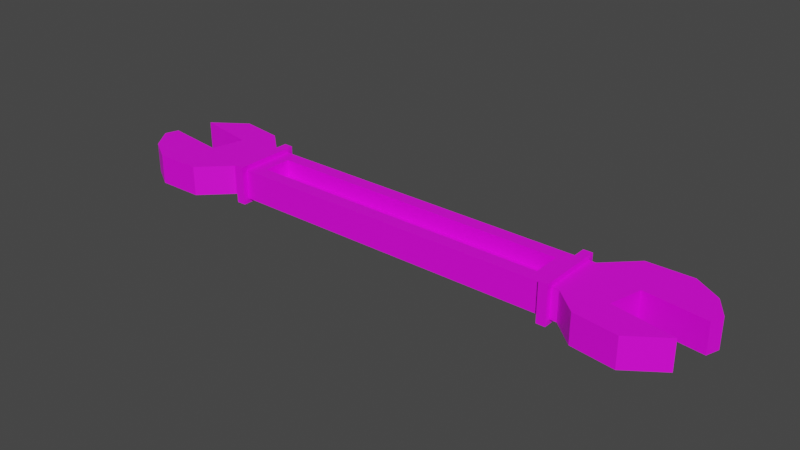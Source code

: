 # Source: big_wrench.blend  (saved by Blender 3.2.14; exported with 4.5.12 LTS)
import bpy
from mathutils import Matrix  # noqa: F401  (used for matrix-valued properties, if any)

bpy.ops.wm.read_factory_settings(use_empty=True)
scene = bpy.context.scene
scene.name = 'Scene'

# ---- collections
col_collection = bpy.data.collections.new('Collection'); scene.collection.children.link(col_collection)

# ---- images (referenced by path relative to the original .blend; pixels are not part of the script)
import os
ASSET_DIR = os.environ.get("B2B_ASSET_DIR", "")  # directory of the original .blend (textures are referenced by path, not embedded)
HERE = os.path.dirname(os.path.abspath(__file__))  # packed textures are extracted next to this script under _unpacked/

def load_image(name, relpath, width, height, colorspace="sRGB"):
    """Load a texture the original file referenced (path relative to the .blend, or extracted next to this script)."""
    p = next((c for c in (os.path.join(HERE, relpath), os.path.join(ASSET_DIR, relpath)) if relpath and os.path.exists(c)), "")
    if p:
        img = bpy.data.images.load(p, check_existing=True)
        img.name = name
    else:  # same state as the original file: an image datablock whose file is absent (Cycles renders it pink)
        img = bpy.data.images.new(name, width, height)
        img.source = "FILE"
        img.filepath = "//" + (relpath or name)
    img.colorspace_settings.name = colorspace
    return img
img_carry_vault_tex_png = load_image('carry_vault_tex.png', 'carry_vault_tex.png', 1024, 1024, 'sRGB')

# ---- materials (node trees are filled in below, after node groups)
mat_carry_vault_material = bpy.data.materials.new('carry_vault_material')
mat_carry_vault_material.use_transparent_shadow = False

# ---- material node trees
mat_carry_vault_material.use_nodes = True; mat_carry_vault_material.node_tree.nodes.clear()
_N = mat_carry_vault_material.node_tree.nodes; _L = mat_carry_vault_material.node_tree.links
n0 = _N.new('ShaderNodeBsdfPrincipled'); n0.name = 'Principled BSDF'; n0.location = (10, 300)
n0.distribution = 'GGX'
n0.subsurface_method = 'RANDOM_WALK_SKIN'
n0.inputs[3].default_value = 1.45
n0.inputs[27].default_value = (0.0, 0.0, 0.0, 1.0)
n0.inputs[28].default_value = 1.0
n1 = _N.new('ShaderNodeOutputMaterial'); n1.name = 'Material Output'; n1.location = (300, 300)
n2 = _N.new('ShaderNodeTexImage'); n2.name = '画像テクスチャ'; n2.location = (-280, 280)
n2.image = img_carry_vault_tex_png
_L.new(n0.outputs[0], n1.inputs[0])
_L.new(n2.outputs[0], n0.inputs[0])
n1.is_active_output = True

# ---- world
world_world = bpy.data.worlds.new('World'); scene.world = world_world
world_world.use_nodes = True; world_world.node_tree.nodes.clear()
_N = world_world.node_tree.nodes; _L = world_world.node_tree.links
n0 = _N.new('ShaderNodeOutputWorld'); n0.name = 'World Output'; n0.location = (300, 300)
n1 = _N.new('ShaderNodeBackground'); n1.name = 'Background'; n1.location = (10, 300)
n1.inputs[0].default_value = (0.05088, 0.05088, 0.05088, 1.0)
_L.new(n1.outputs[0], n0.inputs[0])
n0.is_active_output = True
world_world.color = (0.05088, 0.05088, 0.05088)
world_world.use_sun_shadow = False
world_world.sun_shadow_jitter_overblur = 0.0

# ---- meshes
me_x = bpy.data.meshes.new('平面')
me_x.from_pydata([(1.406, 1.976, -0.5351), (0.8776, -1.066, -0.5351), (1.158, 1.957, -0.5351), (0.8776, 0.9335, -0.5351), (1.556, 1.369, -0.5351), (-1.545, -1.548, -0.5351), (1.634, 0.5752, -0.5351), (1.61, 0.08738, -0.5351), (1.271, 0.3836, -0.5351), (1.226, -0.8106, -0.5351), (1.563, -1.227, -0.5351), (1.377, -2.097, -0.5351), (1.137, -1.875, -0.5351), (-1.407, -2.109, -0.5351), (-0.8803, 0.9335, -0.5351), (-1.159, -2.09, -0.5351), (-0.8803, -1.066, -0.5351), (-1.635, -0.7081, -0.5351), (-1.611, -0.2203, -0.5351), (-1.271, -0.5165, -0.5351), (-1.227, 0.6776, -0.5351), (-1.563, 1.094, -0.5351), (-1.377, 1.964, -0.5351), (-1.138, 1.742, -0.5351), (1.406, 1.976, 0.5475), (0.8408, -0.5846, 0.5475), (1.158, 1.957, 0.5475), (0.8408, 0.4516, 0.5475), (1.556, 1.369, 0.5475), (-1.545, -1.548, 0.5475), (1.634, 0.5752, 0.5475), (1.61, 0.08738, 0.5475), (1.271, 0.3836, 0.5475), (1.226, -0.8106, 0.5475), (1.563, -1.227, 0.5475), (1.377, -2.097, 0.5475), (1.137, -1.875, 0.5475), (-1.407, -2.109, 0.5475), (-0.8414, 0.4517, 0.5475), (-1.159, -2.09, 0.5475), (-0.8414, -0.5846, 0.5475), (-1.635, -0.7081, 0.5475), (-1.611, -0.2203, 0.5475), (-1.271, -0.5165, 0.5475), (-1.227, 0.6776, 0.5475), (-1.563, 1.094, 0.5475), (-1.377, 1.964, 0.5475), (-1.138, 1.742, 0.5475), (0.8776, -1.066, 0.5475), (0.8776, 0.9335, 0.5475), (-0.8803, 0.9335, 0.5475), (-0.8803, -1.066, 0.5475), (0.8408, -0.5846, -0.03498), (0.8408, 0.4516, -0.03498), (-0.8414, 0.4517, -0.03498), (-0.8414, -0.5846, -0.03498), (1.002, 0.9491, -0.5351), (1.002, -1.079, -0.5351), (1.002, 0.9491, 0.5475), (1.002, -1.079, 0.5475), (0.9647, 0.9444, -0.5351), (0.9645, -1.075, -0.5351), (0.9647, 0.9444, 0.5475), (0.9645, -1.075, 0.5475), (0.9146, 0.9381, -0.5351), (0.9145, -1.07, -0.5351), (0.9146, 0.9381, 0.5475), (0.9145, -1.07, 0.5475), (0.915, 1.139, -0.704), (0.9149, -1.271, -0.704), (0.915, 1.139, 0.7165), (0.9149, -1.271, 0.7165), (0.9647, 1.146, -0.704), (0.9644, -1.277, -0.704), (0.9647, 1.146, 0.7165), (0.9644, -1.277, 0.7165), (-1.004, -1.088, -0.5351), (-1.003, 0.9502, -0.5351), (-1.004, -1.088, 0.5475), (-1.003, 0.9502, 0.5475), (-0.9123, -1.072, -0.5351), (-0.9122, 0.9379, -0.5351), (-0.9123, -1.072, 0.5475), (-0.9122, 0.9379, 0.5475), (-0.9638, -1.081, -0.5351), (-0.9635, 0.9448, -0.5351), (-0.9638, -1.081, 0.5475), (-0.9635, 0.9448, 0.5475), (-0.9123, -1.273, -0.704), (-0.9122, 1.139, -0.704), (-0.9123, -1.273, 0.7165), (-0.9122, 1.139, 0.7165), (-0.9638, -1.283, -0.704), (-0.9635, 1.147, -0.704), (-0.9638, -1.283, 0.7165), (-0.9635, 1.147, 0.7165)], [], [(57, 56, 2, 12), (9, 12, 2, 8), (10, 11, 12, 9), (2, 0, 7, 8), (6, 7, 0, 4), (77, 76, 15, 23), (20, 23, 15, 19), (21, 22, 23, 20), (15, 13, 18, 19), (17, 18, 13, 5), (40, 25, 52, 55), (59, 36, 26, 58), (33, 32, 26, 36), (34, 33, 36, 35), (26, 32, 31, 24), (30, 28, 24, 31), (51, 16, 1, 48), (79, 47, 39, 78), (44, 43, 39, 47), (45, 44, 47, 46), (39, 43, 42, 37), (41, 29, 37, 42), (81, 83, 50, 14), (9, 8, 32, 33), (10, 9, 33, 34), (17, 41, 42, 18), (64, 3, 49, 66), (5, 29, 41, 17), (11, 10, 34, 35), (18, 42, 43, 19), (0, 2, 26, 24), (12, 11, 35, 36), (19, 43, 44, 20), (4, 0, 24, 28), (57, 12, 36, 59), (20, 44, 45, 21), (13, 37, 29, 5), (76, 78, 39, 15), (1, 16, 14, 3), (21, 45, 46, 22), (7, 6, 30, 31), (15, 39, 37, 13), (6, 4, 28, 30), (22, 46, 47, 23), (8, 7, 31, 32), (50, 49, 3, 14), (27, 25, 48, 49), (40, 38, 50, 51), (38, 27, 49, 50), (25, 40, 51, 48), (52, 53, 54, 55), (38, 40, 55, 54), (27, 38, 54, 53), (25, 27, 53, 52), (61, 57, 59, 63), (2, 56, 58, 26), (63, 59, 58, 62), (61, 60, 56, 57), (73, 72, 60, 61), (75, 63, 62, 74), (73, 61, 63, 75), (56, 60, 62, 58), (1, 65, 67, 48), (48, 67, 66, 49), (1, 3, 64, 65), (68, 64, 66, 70), (72, 68, 70, 74), (65, 69, 71, 67), (67, 71, 70, 66), (65, 64, 68, 69), (60, 72, 74, 62), (69, 73, 75, 71), (71, 75, 74, 70), (69, 68, 72, 73), (84, 86, 78, 76), (23, 47, 79, 77), (87, 79, 78, 86), (85, 84, 76, 77), (14, 16, 80, 81), (50, 83, 82, 51), (16, 51, 82, 80), (89, 91, 83, 81), (77, 79, 87, 85), (93, 92, 84, 85), (95, 87, 86, 94), (92, 94, 86, 84), (80, 82, 90, 88), (83, 91, 90, 82), (81, 80, 88, 89), (93, 95, 91, 89), (85, 87, 95, 93), (88, 90, 94, 92), (91, 95, 94, 90), (89, 88, 92, 93)])
_uv = me_x.uv_layers.new(name='UVマップ')
_uv.uv.foreach_set('vector', [0.0373, 0.8557, 0.01134, 0.8543, 0.00333, 0.8558, 0.04245, 0.8578, 0.03195, 0.8608, 0.04245, 0.8578, 0.00333, 0.8558, 0.01911, 0.86, 0.0365, 0.8591, 0.04443, 0.8578, 0.04245, 0.8578, 0.03195, 0.8608, 0.00333, 0.8558, 0.001627, 0.8566, 0.01837, 0.8597, 0.01911, 0.86, 0.014, 0.86, 0.01837, 0.8597, 0.001627, 0.8566, 0.007184, 0.859, 0.009148, 0.8471, 0.03526, 0.8478, 0.04306, 0.85, 0.003895, 0.8488, 0.01412, 0.8526, 0.003895, 0.8488, 0.04306, 0.85, 0.02696, 0.8529, 0.009724, 0.8505, 0.001941, 0.8486, 0.003895, 0.8488, 0.01412, 0.8526, 0.04306, 0.85, 0.04471, 0.8509, 0.02771, 0.8526, 0.02696, 0.8529, 0.03204, 0.8533, 0.02771, 0.8526, 0.04471, 0.8509, 0.03929, 0.8528, 0.02464, 0.9154, 0.02464, 0.9266, 0.02077, 0.9266, 0.02077, 0.9154, 0.03542, 0.8554, 0.03941, 0.8551, 0.006585, 0.856, 0.01295, 0.8561, 0.03117, 0.8533, 0.01952, 0.8537, 0.006585, 0.856, 0.03941, 0.8551, 0.03501, 0.8547, 0.03117, 0.8533, 0.03941, 0.8551, 0.03966, 0.8548, 0.006585, 0.856, 0.01952, 0.8537, 0.01834, 0.8544, 0.006751, 0.8552, 0.01478, 0.8543, 0.009613, 0.8545, 0.006751, 0.8552, 0.01834, 0.8544, 0.01475, 0.9623, 0.03187, 0.9588, 0.02506, 0.9719, 0.02431, 0.9719, 0.01105, 0.8469, 0.007138, 0.8463, 0.03977, 0.8499, 0.03347, 0.8495, 0.01549, 0.8452, 0.02707, 0.8465, 0.03977, 0.8499, 0.007138, 0.8463, 0.01156, 0.8463, 0.01549, 0.8452, 0.007138, 0.8463, 0.006917, 0.846, 0.03977, 0.8499, 0.02707, 0.8465, 0.02817, 0.8473, 0.03967, 0.8492, 0.03174, 0.8475, 0.03715, 0.8482, 0.03967, 0.8492, 0.02817, 0.8473, 0.03234, 0.9859, 0.016, 0.9836, 0.01635, 0.9832, 0.03189, 0.9854, 0.03195, 0.8608, 0.01911, 0.86, 0.01952, 0.8537, 0.03117, 0.8533, 0.0365, 0.8591, 0.03195, 0.8608, 0.03117, 0.8533, 0.03501, 0.8547, 0.03204, 0.8533, 0.03174, 0.8475, 0.02817, 0.8473, 0.02771, 0.8526, 0.02535, 0.9732, 0.02539, 0.9733, 0.02444, 0.9734, 0.02448, 0.9733, 0.03929, 0.8528, 0.03715, 0.8482, 0.03174, 0.8475, 0.03204, 0.8533, 0.04443, 0.8578, 0.0365, 0.8591, 0.03501, 0.8547, 0.03966, 0.8548, 0.02771, 0.8526, 0.02817, 0.8473, 0.02707, 0.8465, 0.02696, 0.8529, 0.001627, 0.8566, 0.00333, 0.8558, 0.006585, 0.856, 0.006751, 0.8552, 0.04245, 0.8578, 0.04443, 0.8578, 0.03966, 0.8548, 0.03941, 0.8551, 0.02696, 0.8529, 0.02707, 0.8465, 0.01549, 0.8452, 0.01412, 0.8526, 0.007184, 0.859, 0.001627, 0.8566, 0.006751, 0.8552, 0.009613, 0.8545, 0.0373, 0.8557, 0.04245, 0.8578, 0.03941, 0.8551, 0.03542, 0.8554, 0.01412, 0.8526, 0.01549, 0.8452, 0.01156, 0.8463, 0.009724, 0.8505, 0.04471, 0.8509, 0.03967, 0.8492, 0.03715, 0.8482, 0.03929, 0.8528, 0.03526, 0.8478, 0.03347, 0.8495, 0.03977, 0.8499, 0.04306, 0.85, 0.02506, 0.9719, 0.03187, 0.9588, 0.03189, 0.9854, 0.02539, 0.9733, 0.009724, 0.8505, 0.01156, 0.8463, 0.006917, 0.846, 0.001941, 0.8486, 0.01837, 0.8597, 0.014, 0.86, 0.01478, 0.8543, 0.01834, 0.8544, 0.04306, 0.85, 0.03977, 0.8499, 0.03967, 0.8492, 0.04471, 0.8509, 0.014, 0.86, 0.007184, 0.859, 0.009613, 0.8545, 0.01478, 0.8543, 0.001941, 0.8486, 0.006917, 0.846, 0.007138, 0.8463, 0.003895, 0.8488, 0.01911, 0.86, 0.01837, 0.8597, 0.01834, 0.8544, 0.01952, 0.8537, 0.01635, 0.9832, 0.02444, 0.9734, 0.02539, 0.9733, 0.03189, 0.9854, 0.02438, 0.973, 0.02432, 0.9722, 0.02431, 0.9719, 0.02444, 0.9734, 0.01566, 0.9687, 0.0163, 0.9773, 0.01635, 0.9832, 0.01475, 0.9623, 0.0163, 0.9773, 0.02438, 0.973, 0.02444, 0.9734, 0.01635, 0.9832, 0.02432, 0.9722, 0.01566, 0.9687, 0.01475, 0.9623, 0.02431, 0.9719, 0.02077, 0.9266, 0.01387, 0.9266, 0.01387, 0.9154, 0.02077, 0.9154, 0.01387, 0.9115, 0.02077, 0.9115, 0.02077, 0.9154, 0.01387, 0.9154, 0.009994, 0.9266, 0.009994, 0.9154, 0.01387, 0.9154, 0.01387, 0.9266, 0.02077, 0.9305, 0.01387, 0.9305, 0.01387, 0.9266, 0.02077, 0.9266, 0.03451, 0.9544, 0.03368, 0.9534, 0.05484, 0.9549, 0.05408, 0.9556, 0.00333, 0.8558, 0.01134, 0.8543, 0.01295, 0.8561, 0.006585, 0.856, 0.05408, 0.9556, 0.05484, 0.9549, 0.05484, 0.9883, 0.0542, 0.9874, 0.03451, 0.9544, 0.03532, 0.9862, 0.03472, 0.9869, 0.03368, 0.9534, 0.07934, 0.8399, 0.08068, 0.8569, 0.07912, 0.8581, 0.07627, 0.8372, 0.08891, 0.8396, 0.09123, 0.8377, 0.09123, 0.8582, 0.08915, 0.8566, 0.07934, 0.8399, 0.07627, 0.8372, 0.09123, 0.8377, 0.08891, 0.8396, 0.03472, 0.9869, 0.03532, 0.9862, 0.0542, 0.9874, 0.05484, 0.9883, 0.02506, 0.9719, 0.02504, 0.9719, 0.02434, 0.9719, 0.02431, 0.9719, 0.02431, 0.9719, 0.02434, 0.9719, 0.02448, 0.9733, 0.02444, 0.9734, 0.02506, 0.9719, 0.02539, 0.9733, 0.02535, 0.9732, 0.02504, 0.9719, 0.08108, 0.8564, 0.08223, 0.8551, 0.08751, 0.855, 0.08871, 0.8562, 0.08068, 0.8569, 0.08108, 0.8564, 0.08871, 0.8562, 0.08915, 0.8566, 0.08102, 0.8415, 0.07981, 0.8403, 0.08849, 0.84, 0.08732, 0.8415, 0.08732, 0.8415, 0.08849, 0.84, 0.08871, 0.8562, 0.08751, 0.855, 0.08102, 0.8415, 0.08223, 0.8551, 0.08108, 0.8564, 0.07981, 0.8403, 0.07912, 0.8581, 0.08068, 0.8569, 0.08915, 0.8566, 0.09123, 0.8582, 0.07981, 0.8403, 0.07934, 0.8399, 0.08891, 0.8396, 0.08849, 0.84, 0.08849, 0.84, 0.08891, 0.8396, 0.08915, 0.8566, 0.08871, 0.8562, 0.07981, 0.8403, 0.08108, 0.8564, 0.08068, 0.8569, 0.07934, 0.8399, 0.03295, 0.9875, 0.01399, 0.9863, 0.01336, 0.987, 0.03362, 0.9884, 0.003895, 0.8488, 0.007138, 0.8463, 0.01105, 0.8469, 0.009148, 0.8471, 0.01328, 0.9545, 0.01241, 0.9534, 0.01336, 0.987, 0.01399, 0.9863, 0.03282, 0.9556, 0.03295, 0.9875, 0.03362, 0.9884, 0.03362, 0.9549, 0.03189, 0.9854, 0.03187, 0.9588, 0.03234, 0.9582, 0.03234, 0.9859, 0.01635, 0.9832, 0.016, 0.9836, 0.01432, 0.9619, 0.01475, 0.9623, 0.03187, 0.9588, 0.01475, 0.9623, 0.01432, 0.9619, 0.03234, 0.9582, 0.105, 0.8396, 0.09629, 0.8399, 0.0975, 0.8411, 0.1038, 0.841, 0.03362, 0.9549, 0.01241, 0.9534, 0.01328, 0.9545, 0.03282, 0.9556, 0.1054, 0.8391, 0.1057, 0.8561, 0.1078, 0.8578, 0.1078, 0.8372, 0.09582, 0.8395, 0.09273, 0.8368, 0.09561, 0.8577, 0.09716, 0.8565, 0.1057, 0.8561, 0.09716, 0.8565, 0.09561, 0.8577, 0.1078, 0.8578, 0.104, 0.8546, 0.09871, 0.8546, 0.09757, 0.856, 0.1052, 0.8557, 0.0975, 0.8411, 0.09629, 0.8399, 0.09757, 0.856, 0.09871, 0.8546, 0.1038, 0.841, 0.104, 0.8546, 0.1052, 0.8557, 0.105, 0.8396, 0.1054, 0.8391, 0.09582, 0.8395, 0.09629, 0.8399, 0.105, 0.8396, 0.1078, 0.8372, 0.09273, 0.8368, 0.09582, 0.8395, 0.1054, 0.8391, 0.1052, 0.8557, 0.09757, 0.856, 0.09716, 0.8565, 0.1057, 0.8561, 0.09629, 0.8399, 0.09582, 0.8395, 0.09716, 0.8565, 0.09757, 0.856, 0.105, 0.8396, 0.1052, 0.8557, 0.1057, 0.8561, 0.1054, 0.8391])
me_x.materials.append(mat_carry_vault_material)
me_x.update()

# ---- objects
ob_mesh = bpy.data.objects.new('Mesh', me_x)

# ---- transforms, parenting, visibility, modifiers, constraints
ob_mesh.location = (0.0, 0.0, 0.0)
ob_mesh.scale = (1.097, 0.1649, 0.1649)

# ---- collection membership
col_collection.objects.link(ob_mesh)

# ---- scene / render settings (as saved in the file)
scene.frame_start = 1; scene.frame_end = 250; scene.frame_set(1)
scene.render.engine = 'BLENDER_EEVEE_NEXT'
scene.cycles.sampling_pattern = 'TABULATED_SOBOL'
scene.cycles.use_light_tree = False
scene.view_settings.view_transform = 'Filmic'
bpy.context.view_layer.update()

# ---- added for rendering (the .blend has no active camera and no usable light): camera, sun
cam_auto = bpy.data.cameras.new('AutoCamera')
cam_auto.lens = 50.0
cam_auto.sensor_width = 36.0
cam_auto.clip_end = 1000.0
ob_auto_camera = bpy.data.objects.new('AutoCamera', cam_auto)
scene.collection.objects.link(ob_auto_camera)
ob_auto_camera.location = (3.38268, -4.07054, 2.70741)
ob_auto_camera.rotation_euler = (1.09748, -7.21219e-08, 0.694738)
scene.camera = ob_auto_camera
light_auto_sun = bpy.data.lights.new('AutoSun', 'SUN')
light_auto_sun.energy = 3.0
light_auto_sun.angle = 0.0523599
ob_auto_sun = bpy.data.objects.new('AutoSun', light_auto_sun)
scene.collection.objects.link(ob_auto_sun)
ob_auto_sun.rotation_euler = (0.872665, 0.174533, 0.523599)
bpy.context.view_layer.update()
